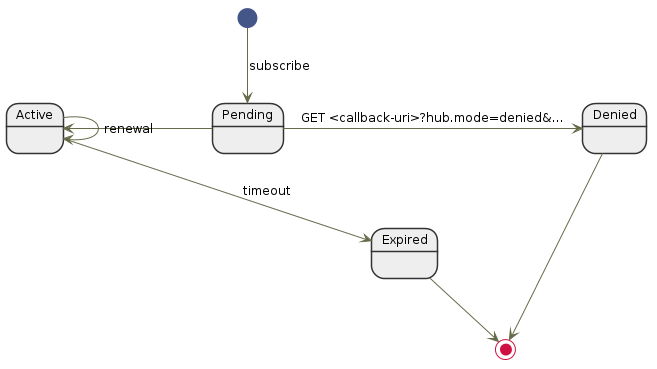

The diagram above was rendered by PlantUML. Its source (embedded in the PNG):
@startuml
hide circle

skinparam shadowing false

skinparam defaultFontSize 12
skinparam defaultFontName sans-serif

skinparam class {
  BackgroundColor #eeeeee
  ArrowColor #656b49
  BorderColor #333333
}

skinparam state {
  StartColor #445588
  EndColor #D01040
  BackgroundColor #eeeeee
  BorderColor #333333
}

state Pending
state Denied
state Active
state Expired

[*] --> Pending : subscribe
Pending -right-> Denied : GET <callback-uri>?hub.mode=denied&...
Denied --> [*]

Pending -left-> Active

Active --> Active : renewal
Active --> Expired : timeout
Expired --> [*]


@enduml